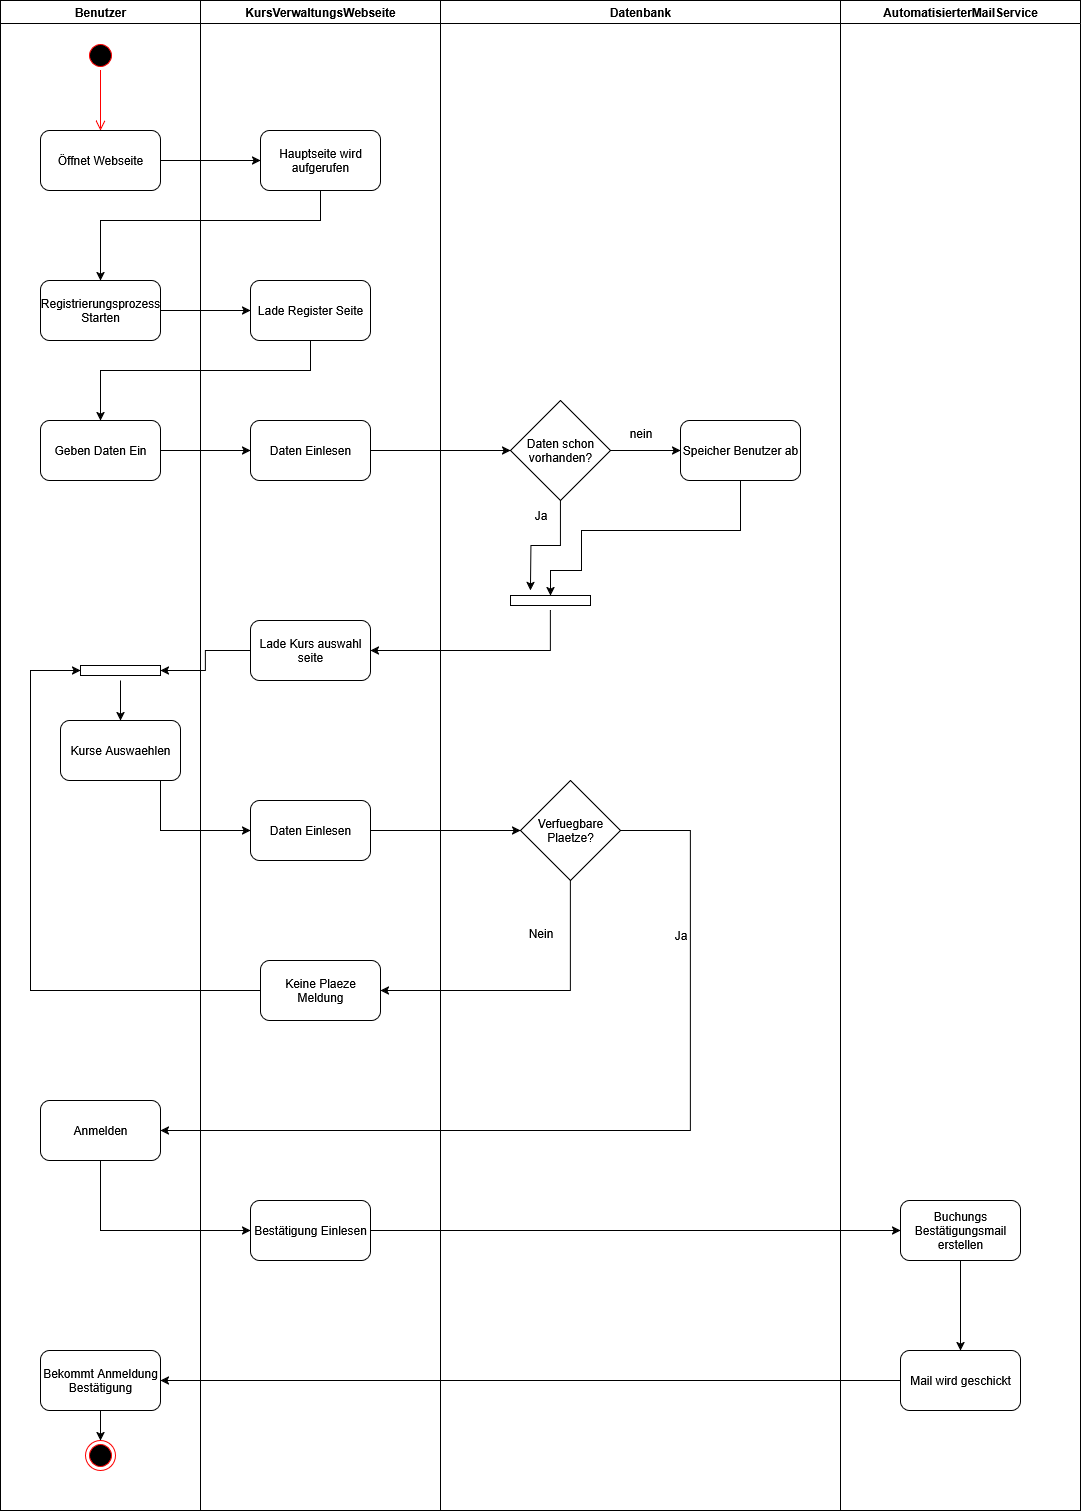

The diagram above was exported from draw.io. Its source (the exported page's mxGraphModel, read from the mxfile embedded in the PNG):
<mxGraphModel dx="1202" dy="631" grid="1" gridSize="10" guides="1" tooltips="1" connect="1" arrows="1" fold="1" page="1" pageScale="1" pageWidth="850" pageHeight="1100" math="0" shadow="0">
  <root>
    <mxCell id="0" />
    <mxCell id="1" parent="0" />
    <mxCell id="m5il0qawOvOToEvGwqyq-4" value="Benutzer" style="swimlane;whiteSpace=wrap;html=1;" vertex="1" parent="1">
      <mxGeometry x="150" y="20" width="200" height="1510" as="geometry" />
    </mxCell>
    <mxCell id="m5il0qawOvOToEvGwqyq-21" value="Öffnet Webseite" style="rounded=1;whiteSpace=wrap;html=1;" vertex="1" parent="m5il0qawOvOToEvGwqyq-4">
      <mxGeometry x="40" y="130" width="120" height="60" as="geometry" />
    </mxCell>
    <mxCell id="m5il0qawOvOToEvGwqyq-22" value="" style="ellipse;html=1;shape=startState;fillColor=#000000;strokeColor=#ff0000;" vertex="1" parent="m5il0qawOvOToEvGwqyq-4">
      <mxGeometry x="85" y="40" width="30" height="30" as="geometry" />
    </mxCell>
    <mxCell id="m5il0qawOvOToEvGwqyq-23" value="" style="edgeStyle=orthogonalEdgeStyle;html=1;verticalAlign=bottom;endArrow=open;endSize=8;strokeColor=#ff0000;rounded=0;" edge="1" source="m5il0qawOvOToEvGwqyq-22" parent="m5il0qawOvOToEvGwqyq-4">
      <mxGeometry relative="1" as="geometry">
        <mxPoint x="100" y="130" as="targetPoint" />
      </mxGeometry>
    </mxCell>
    <mxCell id="m5il0qawOvOToEvGwqyq-24" value="Registrierungsprozess Starten" style="rounded=1;whiteSpace=wrap;html=1;" vertex="1" parent="m5il0qawOvOToEvGwqyq-4">
      <mxGeometry x="40" y="280" width="120" height="60" as="geometry" />
    </mxCell>
    <mxCell id="m5il0qawOvOToEvGwqyq-31" value="Geben Daten Ein" style="rounded=1;whiteSpace=wrap;html=1;" vertex="1" parent="m5il0qawOvOToEvGwqyq-4">
      <mxGeometry x="40" y="420" width="120" height="60" as="geometry" />
    </mxCell>
    <mxCell id="m5il0qawOvOToEvGwqyq-64" value="Kurse Auswaehlen" style="rounded=1;whiteSpace=wrap;html=1;" vertex="1" parent="m5il0qawOvOToEvGwqyq-4">
      <mxGeometry x="60" y="720" width="120" height="60" as="geometry" />
    </mxCell>
    <mxCell id="m5il0qawOvOToEvGwqyq-79" value="" style="html=1;points=[[0,0,0,0,5],[0,1,0,0,-5],[1,0,0,0,5],[1,1,0,0,-5]];perimeter=orthogonalPerimeter;outlineConnect=0;targetShapes=umlLifeline;portConstraint=eastwest;newEdgeStyle={&quot;curved&quot;:0,&quot;rounded&quot;:0};direction=south;" vertex="1" parent="m5il0qawOvOToEvGwqyq-4">
      <mxGeometry x="80" y="665" width="80" height="10" as="geometry" />
    </mxCell>
    <mxCell id="m5il0qawOvOToEvGwqyq-81" value="" style="endArrow=classic;html=1;rounded=0;entryX=0.5;entryY=0;entryDx=0;entryDy=0;" edge="1" parent="m5il0qawOvOToEvGwqyq-4" target="m5il0qawOvOToEvGwqyq-64">
      <mxGeometry width="50" height="50" relative="1" as="geometry">
        <mxPoint x="120" y="680" as="sourcePoint" />
        <mxPoint x="130" y="850" as="targetPoint" />
      </mxGeometry>
    </mxCell>
    <mxCell id="m5il0qawOvOToEvGwqyq-93" value="Anmelden" style="rounded=1;whiteSpace=wrap;html=1;" vertex="1" parent="m5il0qawOvOToEvGwqyq-4">
      <mxGeometry x="40" y="1100" width="120" height="60" as="geometry" />
    </mxCell>
    <mxCell id="m5il0qawOvOToEvGwqyq-5" value="KursVerwaltungsWebseite" style="swimlane;whiteSpace=wrap;html=1;" vertex="1" parent="1">
      <mxGeometry x="350" y="20" width="240" height="1510" as="geometry" />
    </mxCell>
    <mxCell id="m5il0qawOvOToEvGwqyq-26" value="Hauptseite wird aufgerufen" style="rounded=1;whiteSpace=wrap;html=1;" vertex="1" parent="m5il0qawOvOToEvGwqyq-5">
      <mxGeometry x="60" y="130" width="120" height="60" as="geometry" />
    </mxCell>
    <mxCell id="m5il0qawOvOToEvGwqyq-29" value="Lade Register Seite" style="rounded=1;whiteSpace=wrap;html=1;" vertex="1" parent="m5il0qawOvOToEvGwqyq-5">
      <mxGeometry x="50" y="280" width="120" height="60" as="geometry" />
    </mxCell>
    <mxCell id="m5il0qawOvOToEvGwqyq-33" value="Daten Einlesen" style="rounded=1;whiteSpace=wrap;html=1;" vertex="1" parent="m5il0qawOvOToEvGwqyq-5">
      <mxGeometry x="50" y="420" width="120" height="60" as="geometry" />
    </mxCell>
    <mxCell id="m5il0qawOvOToEvGwqyq-56" value="Lade Kurs auswahl seite" style="rounded=1;whiteSpace=wrap;html=1;" vertex="1" parent="m5il0qawOvOToEvGwqyq-5">
      <mxGeometry x="50" y="620" width="120" height="60" as="geometry" />
    </mxCell>
    <mxCell id="m5il0qawOvOToEvGwqyq-66" value="Daten Einlesen" style="rounded=1;whiteSpace=wrap;html=1;" vertex="1" parent="m5il0qawOvOToEvGwqyq-5">
      <mxGeometry x="50" y="800" width="120" height="60" as="geometry" />
    </mxCell>
    <mxCell id="m5il0qawOvOToEvGwqyq-77" value="Keine Plaeze Meldung" style="rounded=1;whiteSpace=wrap;html=1;" vertex="1" parent="m5il0qawOvOToEvGwqyq-5">
      <mxGeometry x="60" y="960" width="120" height="60" as="geometry" />
    </mxCell>
    <mxCell id="m5il0qawOvOToEvGwqyq-96" value="Bestätigung Einlesen" style="rounded=1;whiteSpace=wrap;html=1;" vertex="1" parent="m5il0qawOvOToEvGwqyq-5">
      <mxGeometry x="50" y="1200" width="120" height="60" as="geometry" />
    </mxCell>
    <mxCell id="m5il0qawOvOToEvGwqyq-19" value="Datenbank" style="swimlane;whiteSpace=wrap;html=1;" vertex="1" parent="1">
      <mxGeometry x="590" y="20" width="400" height="1510" as="geometry" />
    </mxCell>
    <mxCell id="m5il0qawOvOToEvGwqyq-43" style="edgeStyle=orthogonalEdgeStyle;rounded=0;orthogonalLoop=1;jettySize=auto;html=1;" edge="1" parent="m5il0qawOvOToEvGwqyq-19" source="m5il0qawOvOToEvGwqyq-38">
      <mxGeometry relative="1" as="geometry">
        <mxPoint x="240.00000000000023" y="450.0000000000001" as="targetPoint" />
      </mxGeometry>
    </mxCell>
    <mxCell id="m5il0qawOvOToEvGwqyq-59" style="edgeStyle=orthogonalEdgeStyle;rounded=0;orthogonalLoop=1;jettySize=auto;html=1;" edge="1" parent="m5il0qawOvOToEvGwqyq-19" source="m5il0qawOvOToEvGwqyq-38">
      <mxGeometry relative="1" as="geometry">
        <mxPoint x="90" y="590" as="targetPoint" />
      </mxGeometry>
    </mxCell>
    <mxCell id="m5il0qawOvOToEvGwqyq-38" value="Daten schon vorhanden?" style="rhombus;whiteSpace=wrap;html=1;" vertex="1" parent="m5il0qawOvOToEvGwqyq-19">
      <mxGeometry x="70" y="400" width="100" height="100" as="geometry" />
    </mxCell>
    <mxCell id="m5il0qawOvOToEvGwqyq-60" style="edgeStyle=orthogonalEdgeStyle;rounded=0;orthogonalLoop=1;jettySize=auto;html=1;" edge="1" parent="m5il0qawOvOToEvGwqyq-19" source="m5il0qawOvOToEvGwqyq-51" target="m5il0qawOvOToEvGwqyq-58">
      <mxGeometry relative="1" as="geometry">
        <mxPoint x="140" y="570" as="targetPoint" />
        <Array as="points">
          <mxPoint x="300" y="530" />
          <mxPoint x="141" y="530" />
          <mxPoint x="141" y="570" />
          <mxPoint x="110" y="570" />
        </Array>
      </mxGeometry>
    </mxCell>
    <mxCell id="m5il0qawOvOToEvGwqyq-51" value="Speicher Benutzer ab" style="rounded=1;whiteSpace=wrap;html=1;" vertex="1" parent="m5il0qawOvOToEvGwqyq-19">
      <mxGeometry x="240" y="420" width="120" height="60" as="geometry" />
    </mxCell>
    <mxCell id="m5il0qawOvOToEvGwqyq-42" value="Ja" style="text;html=1;align=center;verticalAlign=middle;resizable=0;points=[];autosize=1;strokeColor=none;fillColor=none;" vertex="1" parent="m5il0qawOvOToEvGwqyq-19">
      <mxGeometry x="80" y="500" width="40" height="30" as="geometry" />
    </mxCell>
    <mxCell id="m5il0qawOvOToEvGwqyq-58" value="" style="html=1;points=[[0,0,0,0,5],[0,1,0,0,-5],[1,0,0,0,5],[1,1,0,0,-5]];perimeter=orthogonalPerimeter;outlineConnect=0;targetShapes=umlLifeline;portConstraint=eastwest;newEdgeStyle={&quot;curved&quot;:0,&quot;rounded&quot;:0};direction=south;" vertex="1" parent="m5il0qawOvOToEvGwqyq-19">
      <mxGeometry x="70" y="595" width="80" height="10" as="geometry" />
    </mxCell>
    <mxCell id="m5il0qawOvOToEvGwqyq-63" value="" style="endArrow=classic;html=1;rounded=0;entryX=1;entryY=0.5;entryDx=0;entryDy=0;" edge="1" parent="m5il0qawOvOToEvGwqyq-19" target="m5il0qawOvOToEvGwqyq-56">
      <mxGeometry width="50" height="50" relative="1" as="geometry">
        <mxPoint x="110" y="610" as="sourcePoint" />
        <mxPoint x="120" y="640" as="targetPoint" />
        <Array as="points">
          <mxPoint x="110" y="650" />
        </Array>
      </mxGeometry>
    </mxCell>
    <mxCell id="m5il0qawOvOToEvGwqyq-70" value="Verfuegbare Plaetze?" style="rhombus;whiteSpace=wrap;html=1;" vertex="1" parent="m5il0qawOvOToEvGwqyq-19">
      <mxGeometry x="80" y="780" width="100" height="100" as="geometry" />
    </mxCell>
    <mxCell id="m5il0qawOvOToEvGwqyq-73" value="Ja" style="text;html=1;align=center;verticalAlign=middle;resizable=0;points=[];autosize=1;strokeColor=none;fillColor=none;" vertex="1" parent="m5il0qawOvOToEvGwqyq-19">
      <mxGeometry x="220" y="920" width="40" height="30" as="geometry" />
    </mxCell>
    <mxCell id="m5il0qawOvOToEvGwqyq-89" value="Bekommt Anmeldung Bestätigung" style="rounded=1;whiteSpace=wrap;html=1;" vertex="1" parent="m5il0qawOvOToEvGwqyq-19">
      <mxGeometry x="-400" y="1350" width="120" height="60" as="geometry" />
    </mxCell>
    <mxCell id="m5il0qawOvOToEvGwqyq-91" value="" style="ellipse;html=1;shape=endState;fillColor=#000000;strokeColor=#ff0000;" vertex="1" parent="m5il0qawOvOToEvGwqyq-19">
      <mxGeometry x="-355" y="1440" width="30" height="30" as="geometry" />
    </mxCell>
    <mxCell id="m5il0qawOvOToEvGwqyq-92" style="edgeStyle=orthogonalEdgeStyle;rounded=0;orthogonalLoop=1;jettySize=auto;html=1;entryX=0.5;entryY=0;entryDx=0;entryDy=0;" edge="1" parent="m5il0qawOvOToEvGwqyq-19" source="m5il0qawOvOToEvGwqyq-89" target="m5il0qawOvOToEvGwqyq-91">
      <mxGeometry relative="1" as="geometry" />
    </mxCell>
    <mxCell id="m5il0qawOvOToEvGwqyq-20" value="AutomatisierterMailService" style="swimlane;whiteSpace=wrap;html=1;" vertex="1" parent="1">
      <mxGeometry x="990" y="20" width="240" height="1510" as="geometry" />
    </mxCell>
    <mxCell id="m5il0qawOvOToEvGwqyq-86" value="Buchungs Bestätigungsmail erstellen" style="rounded=1;whiteSpace=wrap;html=1;" vertex="1" parent="m5il0qawOvOToEvGwqyq-20">
      <mxGeometry x="60" y="1200" width="120" height="60" as="geometry" />
    </mxCell>
    <mxCell id="m5il0qawOvOToEvGwqyq-87" value="Mail wird geschickt" style="rounded=1;whiteSpace=wrap;html=1;" vertex="1" parent="m5il0qawOvOToEvGwqyq-20">
      <mxGeometry x="60" y="1350" width="120" height="60" as="geometry" />
    </mxCell>
    <mxCell id="m5il0qawOvOToEvGwqyq-88" style="edgeStyle=orthogonalEdgeStyle;rounded=0;orthogonalLoop=1;jettySize=auto;html=1;" edge="1" parent="m5il0qawOvOToEvGwqyq-20" source="m5il0qawOvOToEvGwqyq-86" target="m5il0qawOvOToEvGwqyq-87">
      <mxGeometry relative="1" as="geometry" />
    </mxCell>
    <mxCell id="m5il0qawOvOToEvGwqyq-27" style="edgeStyle=orthogonalEdgeStyle;rounded=0;orthogonalLoop=1;jettySize=auto;html=1;entryX=0;entryY=0.5;entryDx=0;entryDy=0;" edge="1" parent="1" source="m5il0qawOvOToEvGwqyq-21" target="m5il0qawOvOToEvGwqyq-26">
      <mxGeometry relative="1" as="geometry" />
    </mxCell>
    <mxCell id="m5il0qawOvOToEvGwqyq-28" style="edgeStyle=orthogonalEdgeStyle;rounded=0;orthogonalLoop=1;jettySize=auto;html=1;entryX=0.5;entryY=0;entryDx=0;entryDy=0;" edge="1" parent="1" source="m5il0qawOvOToEvGwqyq-26" target="m5il0qawOvOToEvGwqyq-24">
      <mxGeometry relative="1" as="geometry">
        <Array as="points">
          <mxPoint x="470" y="240" />
          <mxPoint x="250" y="240" />
        </Array>
      </mxGeometry>
    </mxCell>
    <mxCell id="m5il0qawOvOToEvGwqyq-30" style="edgeStyle=orthogonalEdgeStyle;rounded=0;orthogonalLoop=1;jettySize=auto;html=1;entryX=0;entryY=0.5;entryDx=0;entryDy=0;" edge="1" parent="1" source="m5il0qawOvOToEvGwqyq-24" target="m5il0qawOvOToEvGwqyq-29">
      <mxGeometry relative="1" as="geometry" />
    </mxCell>
    <mxCell id="m5il0qawOvOToEvGwqyq-32" style="edgeStyle=orthogonalEdgeStyle;rounded=0;orthogonalLoop=1;jettySize=auto;html=1;entryX=0.5;entryY=0;entryDx=0;entryDy=0;" edge="1" parent="1" source="m5il0qawOvOToEvGwqyq-29" target="m5il0qawOvOToEvGwqyq-31">
      <mxGeometry relative="1" as="geometry">
        <Array as="points">
          <mxPoint x="460" y="390" />
          <mxPoint x="250" y="390" />
        </Array>
      </mxGeometry>
    </mxCell>
    <mxCell id="m5il0qawOvOToEvGwqyq-35" style="edgeStyle=orthogonalEdgeStyle;rounded=0;orthogonalLoop=1;jettySize=auto;html=1;entryX=0;entryY=0.5;entryDx=0;entryDy=0;" edge="1" parent="1" source="m5il0qawOvOToEvGwqyq-31" target="m5il0qawOvOToEvGwqyq-33">
      <mxGeometry relative="1" as="geometry" />
    </mxCell>
    <mxCell id="m5il0qawOvOToEvGwqyq-36" style="edgeStyle=orthogonalEdgeStyle;rounded=0;orthogonalLoop=1;jettySize=auto;html=1;" edge="1" parent="1" source="m5il0qawOvOToEvGwqyq-33">
      <mxGeometry relative="1" as="geometry">
        <mxPoint x="660" y="470.0000000000001" as="targetPoint" />
      </mxGeometry>
    </mxCell>
    <mxCell id="m5il0qawOvOToEvGwqyq-45" value="nein" style="text;html=1;align=center;verticalAlign=middle;resizable=0;points=[];autosize=1;strokeColor=none;fillColor=none;" vertex="1" parent="1">
      <mxGeometry x="765" y="438" width="50" height="30" as="geometry" />
    </mxCell>
    <mxCell id="m5il0qawOvOToEvGwqyq-67" style="edgeStyle=orthogonalEdgeStyle;rounded=0;orthogonalLoop=1;jettySize=auto;html=1;entryX=0;entryY=0.5;entryDx=0;entryDy=0;exitX=0.75;exitY=1;exitDx=0;exitDy=0;" edge="1" parent="1" source="m5il0qawOvOToEvGwqyq-64" target="m5il0qawOvOToEvGwqyq-66">
      <mxGeometry relative="1" as="geometry">
        <Array as="points">
          <mxPoint x="310" y="850" />
        </Array>
      </mxGeometry>
    </mxCell>
    <mxCell id="m5il0qawOvOToEvGwqyq-69" style="edgeStyle=orthogonalEdgeStyle;rounded=0;orthogonalLoop=1;jettySize=auto;html=1;" edge="1" parent="1" source="m5il0qawOvOToEvGwqyq-66">
      <mxGeometry relative="1" as="geometry">
        <mxPoint x="670" y="850" as="targetPoint" />
      </mxGeometry>
    </mxCell>
    <mxCell id="m5il0qawOvOToEvGwqyq-76" style="edgeStyle=orthogonalEdgeStyle;rounded=0;orthogonalLoop=1;jettySize=auto;html=1;entryX=1;entryY=0.5;entryDx=0;entryDy=0;" edge="1" parent="1" source="m5il0qawOvOToEvGwqyq-70" target="m5il0qawOvOToEvGwqyq-77">
      <mxGeometry relative="1" as="geometry">
        <mxPoint x="700" y="980" as="targetPoint" />
        <Array as="points">
          <mxPoint x="720" y="1010" />
        </Array>
      </mxGeometry>
    </mxCell>
    <mxCell id="m5il0qawOvOToEvGwqyq-80" style="edgeStyle=orthogonalEdgeStyle;rounded=0;orthogonalLoop=1;jettySize=auto;html=1;" edge="1" parent="1" source="m5il0qawOvOToEvGwqyq-56" target="m5il0qawOvOToEvGwqyq-79">
      <mxGeometry relative="1" as="geometry" />
    </mxCell>
    <mxCell id="m5il0qawOvOToEvGwqyq-78" style="edgeStyle=orthogonalEdgeStyle;rounded=0;orthogonalLoop=1;jettySize=auto;html=1;" edge="1" parent="1" source="m5il0qawOvOToEvGwqyq-77" target="m5il0qawOvOToEvGwqyq-79">
      <mxGeometry relative="1" as="geometry">
        <mxPoint x="190" y="620" as="targetPoint" />
        <Array as="points">
          <mxPoint x="180" y="1010" />
          <mxPoint x="180" y="690" />
        </Array>
      </mxGeometry>
    </mxCell>
    <mxCell id="m5il0qawOvOToEvGwqyq-82" value="Nein" style="text;html=1;align=center;verticalAlign=middle;resizable=0;points=[];autosize=1;strokeColor=none;fillColor=none;" vertex="1" parent="1">
      <mxGeometry x="665" y="938" width="50" height="30" as="geometry" />
    </mxCell>
    <mxCell id="m5il0qawOvOToEvGwqyq-94" style="edgeStyle=orthogonalEdgeStyle;rounded=0;orthogonalLoop=1;jettySize=auto;html=1;entryX=1;entryY=0.5;entryDx=0;entryDy=0;" edge="1" parent="1" source="m5il0qawOvOToEvGwqyq-70" target="m5il0qawOvOToEvGwqyq-93">
      <mxGeometry relative="1" as="geometry">
        <Array as="points">
          <mxPoint x="840" y="850" />
          <mxPoint x="840" y="1150" />
        </Array>
      </mxGeometry>
    </mxCell>
    <mxCell id="m5il0qawOvOToEvGwqyq-97" style="edgeStyle=orthogonalEdgeStyle;rounded=0;orthogonalLoop=1;jettySize=auto;html=1;entryX=0;entryY=0.5;entryDx=0;entryDy=0;" edge="1" parent="1" source="m5il0qawOvOToEvGwqyq-93" target="m5il0qawOvOToEvGwqyq-96">
      <mxGeometry relative="1" as="geometry">
        <Array as="points">
          <mxPoint x="250" y="1250" />
        </Array>
      </mxGeometry>
    </mxCell>
    <mxCell id="m5il0qawOvOToEvGwqyq-98" style="edgeStyle=orthogonalEdgeStyle;rounded=0;orthogonalLoop=1;jettySize=auto;html=1;entryX=0;entryY=0.5;entryDx=0;entryDy=0;" edge="1" parent="1" source="m5il0qawOvOToEvGwqyq-96" target="m5il0qawOvOToEvGwqyq-86">
      <mxGeometry relative="1" as="geometry" />
    </mxCell>
    <mxCell id="m5il0qawOvOToEvGwqyq-90" style="edgeStyle=orthogonalEdgeStyle;rounded=0;orthogonalLoop=1;jettySize=auto;html=1;" edge="1" parent="1" source="m5il0qawOvOToEvGwqyq-87" target="m5il0qawOvOToEvGwqyq-89">
      <mxGeometry relative="1" as="geometry" />
    </mxCell>
  </root>
</mxGraphModel>